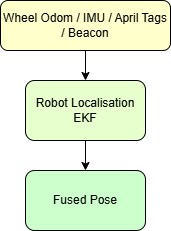

The diagram above was exported from draw.io. Its source (the exported page's mxGraphModel, read from the mxfile embedded in the PNG):
<mxGraphModel dx="1281" dy="567" grid="1" gridSize="10" guides="1" tooltips="1" connect="1" arrows="1" fold="1" page="1" pageScale="1" pageWidth="827" pageHeight="1169" math="0" shadow="0">
  <root>
    <mxCell id="0" />
    <mxCell id="1" parent="0" />
    <mxCell id="WRH6EnQrks1qvkMgS3mp-6" edge="1" parent="1" source="WRH6EnQrks1qvkMgS3mp-1" style="edgeStyle=orthogonalEdgeStyle;rounded=0;orthogonalLoop=1;jettySize=auto;html=1;exitX=0.5;exitY=1;exitDx=0;exitDy=0;entryX=0.5;entryY=0;entryDx=0;entryDy=0;" target="WRH6EnQrks1qvkMgS3mp-2">
      <mxGeometry relative="1" as="geometry" />
    </mxCell>
    <mxCell id="WRH6EnQrks1qvkMgS3mp-1" parent="1" style="rounded=1;whiteSpace=wrap;html=1;fillColor=#FFFFCC;" value="Wheel Odom / IMU / April Tags / Beacon" vertex="1">
      <mxGeometry height="50" width="170" x="255" y="70" as="geometry" />
    </mxCell>
    <mxCell id="WRH6EnQrks1qvkMgS3mp-7" edge="1" parent="1" source="WRH6EnQrks1qvkMgS3mp-2" style="edgeStyle=orthogonalEdgeStyle;rounded=0;orthogonalLoop=1;jettySize=auto;html=1;exitX=0.5;exitY=1;exitDx=0;exitDy=0;entryX=0.5;entryY=0;entryDx=0;entryDy=0;" target="WRH6EnQrks1qvkMgS3mp-3">
      <mxGeometry relative="1" as="geometry" />
    </mxCell>
    <mxCell id="WRH6EnQrks1qvkMgS3mp-2" parent="1" style="rounded=1;whiteSpace=wrap;html=1;fillColor=#E6FFCC;" value="Robot Localisation EKF" vertex="1">
      <mxGeometry height="60" width="120" x="280" y="150" as="geometry" />
    </mxCell>
    <mxCell id="WRH6EnQrks1qvkMgS3mp-3" parent="1" style="rounded=1;whiteSpace=wrap;html=1;fillColor=#CCFFCC;" value="Fused Pose" vertex="1">
      <mxGeometry height="60" width="120" x="280" y="240" as="geometry" />
    </mxCell>
  </root>
</mxGraphModel>